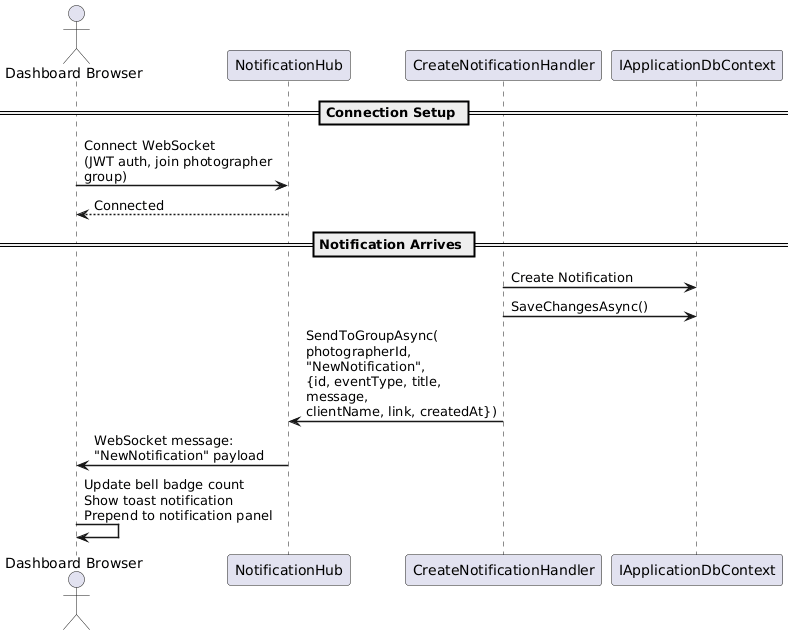

The diagram above was rendered by PlantUML. Its source (embedded in the PNG):
@startuml
skinparam sequenceArrowThickness 1.5
skinparam maxMessageSize 200

actor "Dashboard Browser" as Browser
participant "NotificationHub" as Hub
participant "CreateNotificationHandler" as Handler
participant "IApplicationDbContext" as DB

== Connection Setup ==
Browser -> Hub : Connect WebSocket\n(JWT auth, join photographer group)
Hub --> Browser : Connected

== Notification Arrives ==
Handler -> DB : Create Notification
Handler -> DB : SaveChangesAsync()

Handler -> Hub : SendToGroupAsync(\nphotographerId,\n"NewNotification",\n{id, eventType, title, message,\nclientName, link, createdAt})

Hub -> Browser : WebSocket message:\n"NewNotification" payload

Browser -> Browser : Update bell badge count\nShow toast notification\nPrepend to notification panel

@enduml